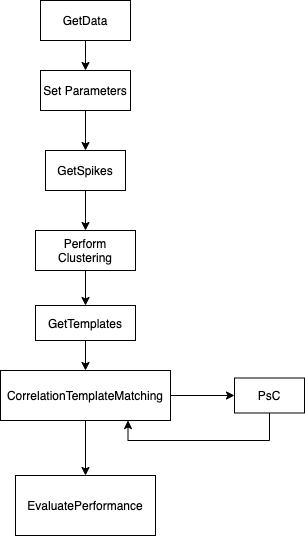

The diagram above was exported from draw.io. Its source (the exported page's mxGraphModel, read from the mxfile embedded in the PNG):
<mxGraphModel dx="1426" dy="803" grid="0" gridSize="10" guides="1" tooltips="1" connect="1" arrows="1" fold="1" page="1" pageScale="1" pageWidth="827" pageHeight="1169" math="0" shadow="0">
  <root>
    <mxCell id="WIyWlLk6GJQsqaUBKTNV-0" />
    <mxCell id="WIyWlLk6GJQsqaUBKTNV-1" parent="WIyWlLk6GJQsqaUBKTNV-0" />
    <mxCell id="NT_BQqPOivk8wBahcV5a-8" style="edgeStyle=orthogonalEdgeStyle;rounded=0;orthogonalLoop=1;jettySize=auto;html=1;exitX=0.5;exitY=1;exitDx=0;exitDy=0;entryX=0.5;entryY=0;entryDx=0;entryDy=0;" edge="1" parent="WIyWlLk6GJQsqaUBKTNV-1" source="NT_BQqPOivk8wBahcV5a-0" target="NT_BQqPOivk8wBahcV5a-7">
      <mxGeometry relative="1" as="geometry" />
    </mxCell>
    <mxCell id="NT_BQqPOivk8wBahcV5a-0" value="GetData" style="rounded=0;whiteSpace=wrap;html=1;" vertex="1" parent="WIyWlLk6GJQsqaUBKTNV-1">
      <mxGeometry x="150" y="50" width="90" height="40" as="geometry" />
    </mxCell>
    <mxCell id="NT_BQqPOivk8wBahcV5a-14" style="edgeStyle=orthogonalEdgeStyle;rounded=0;orthogonalLoop=1;jettySize=auto;html=1;exitX=1;exitY=0.5;exitDx=0;exitDy=0;entryX=0;entryY=0.5;entryDx=0;entryDy=0;" edge="1" parent="WIyWlLk6GJQsqaUBKTNV-1" source="NT_BQqPOivk8wBahcV5a-1" target="NT_BQqPOivk8wBahcV5a-5">
      <mxGeometry relative="1" as="geometry" />
    </mxCell>
    <mxCell id="NT_BQqPOivk8wBahcV5a-16" style="edgeStyle=orthogonalEdgeStyle;rounded=0;orthogonalLoop=1;jettySize=auto;html=1;exitX=0.5;exitY=1;exitDx=0;exitDy=0;entryX=0.5;entryY=0;entryDx=0;entryDy=0;" edge="1" parent="WIyWlLk6GJQsqaUBKTNV-1" source="NT_BQqPOivk8wBahcV5a-1" target="NT_BQqPOivk8wBahcV5a-4">
      <mxGeometry relative="1" as="geometry" />
    </mxCell>
    <mxCell id="NT_BQqPOivk8wBahcV5a-1" value="CorrelationTemplateMatching" style="rounded=0;whiteSpace=wrap;html=1;" vertex="1" parent="WIyWlLk6GJQsqaUBKTNV-1">
      <mxGeometry x="110" y="420" width="170" height="50" as="geometry" />
    </mxCell>
    <mxCell id="NT_BQqPOivk8wBahcV5a-13" style="edgeStyle=orthogonalEdgeStyle;rounded=0;orthogonalLoop=1;jettySize=auto;html=1;exitX=0.5;exitY=1;exitDx=0;exitDy=0;entryX=0.5;entryY=0;entryDx=0;entryDy=0;" edge="1" parent="WIyWlLk6GJQsqaUBKTNV-1" source="NT_BQqPOivk8wBahcV5a-2" target="NT_BQqPOivk8wBahcV5a-1">
      <mxGeometry relative="1" as="geometry" />
    </mxCell>
    <mxCell id="NT_BQqPOivk8wBahcV5a-2" value="GetTemplates" style="rounded=0;whiteSpace=wrap;html=1;" vertex="1" parent="WIyWlLk6GJQsqaUBKTNV-1">
      <mxGeometry x="145" y="355" width="100" height="35" as="geometry" />
    </mxCell>
    <mxCell id="NT_BQqPOivk8wBahcV5a-11" style="edgeStyle=orthogonalEdgeStyle;rounded=0;orthogonalLoop=1;jettySize=auto;html=1;exitX=0.5;exitY=1;exitDx=0;exitDy=0;entryX=0.5;entryY=0;entryDx=0;entryDy=0;" edge="1" parent="WIyWlLk6GJQsqaUBKTNV-1" source="NT_BQqPOivk8wBahcV5a-3" target="NT_BQqPOivk8wBahcV5a-10">
      <mxGeometry relative="1" as="geometry" />
    </mxCell>
    <mxCell id="NT_BQqPOivk8wBahcV5a-3" value="GetSpikes" style="rounded=0;whiteSpace=wrap;html=1;" vertex="1" parent="WIyWlLk6GJQsqaUBKTNV-1">
      <mxGeometry x="155" y="200" width="80" height="40" as="geometry" />
    </mxCell>
    <mxCell id="NT_BQqPOivk8wBahcV5a-4" value="EvaluatePerformance" style="rounded=0;whiteSpace=wrap;html=1;" vertex="1" parent="WIyWlLk6GJQsqaUBKTNV-1">
      <mxGeometry x="125" y="525" width="140" height="60" as="geometry" />
    </mxCell>
    <mxCell id="NT_BQqPOivk8wBahcV5a-15" style="edgeStyle=orthogonalEdgeStyle;rounded=0;orthogonalLoop=1;jettySize=auto;html=1;exitX=0.5;exitY=1;exitDx=0;exitDy=0;entryX=0.75;entryY=1;entryDx=0;entryDy=0;" edge="1" parent="WIyWlLk6GJQsqaUBKTNV-1" source="NT_BQqPOivk8wBahcV5a-5" target="NT_BQqPOivk8wBahcV5a-1">
      <mxGeometry relative="1" as="geometry" />
    </mxCell>
    <mxCell id="NT_BQqPOivk8wBahcV5a-5" value="PsC" style="rounded=0;whiteSpace=wrap;html=1;" vertex="1" parent="WIyWlLk6GJQsqaUBKTNV-1">
      <mxGeometry x="344" y="427.5" width="70" height="35" as="geometry" />
    </mxCell>
    <mxCell id="NT_BQqPOivk8wBahcV5a-9" style="edgeStyle=orthogonalEdgeStyle;rounded=0;orthogonalLoop=1;jettySize=auto;html=1;exitX=0.5;exitY=1;exitDx=0;exitDy=0;entryX=0.5;entryY=0;entryDx=0;entryDy=0;" edge="1" parent="WIyWlLk6GJQsqaUBKTNV-1" source="NT_BQqPOivk8wBahcV5a-7" target="NT_BQqPOivk8wBahcV5a-3">
      <mxGeometry relative="1" as="geometry" />
    </mxCell>
    <mxCell id="NT_BQqPOivk8wBahcV5a-7" value="Set Parameters" style="rounded=0;whiteSpace=wrap;html=1;" vertex="1" parent="WIyWlLk6GJQsqaUBKTNV-1">
      <mxGeometry x="150" y="120" width="90" height="40" as="geometry" />
    </mxCell>
    <mxCell id="NT_BQqPOivk8wBahcV5a-12" style="edgeStyle=orthogonalEdgeStyle;rounded=0;orthogonalLoop=1;jettySize=auto;html=1;exitX=0.5;exitY=1;exitDx=0;exitDy=0;entryX=0.5;entryY=0;entryDx=0;entryDy=0;" edge="1" parent="WIyWlLk6GJQsqaUBKTNV-1" source="NT_BQqPOivk8wBahcV5a-10" target="NT_BQqPOivk8wBahcV5a-2">
      <mxGeometry relative="1" as="geometry" />
    </mxCell>
    <mxCell id="NT_BQqPOivk8wBahcV5a-10" value="Perform Clustering" style="rounded=0;whiteSpace=wrap;html=1;" vertex="1" parent="WIyWlLk6GJQsqaUBKTNV-1">
      <mxGeometry x="145" y="280" width="100" height="40" as="geometry" />
    </mxCell>
  </root>
</mxGraphModel>